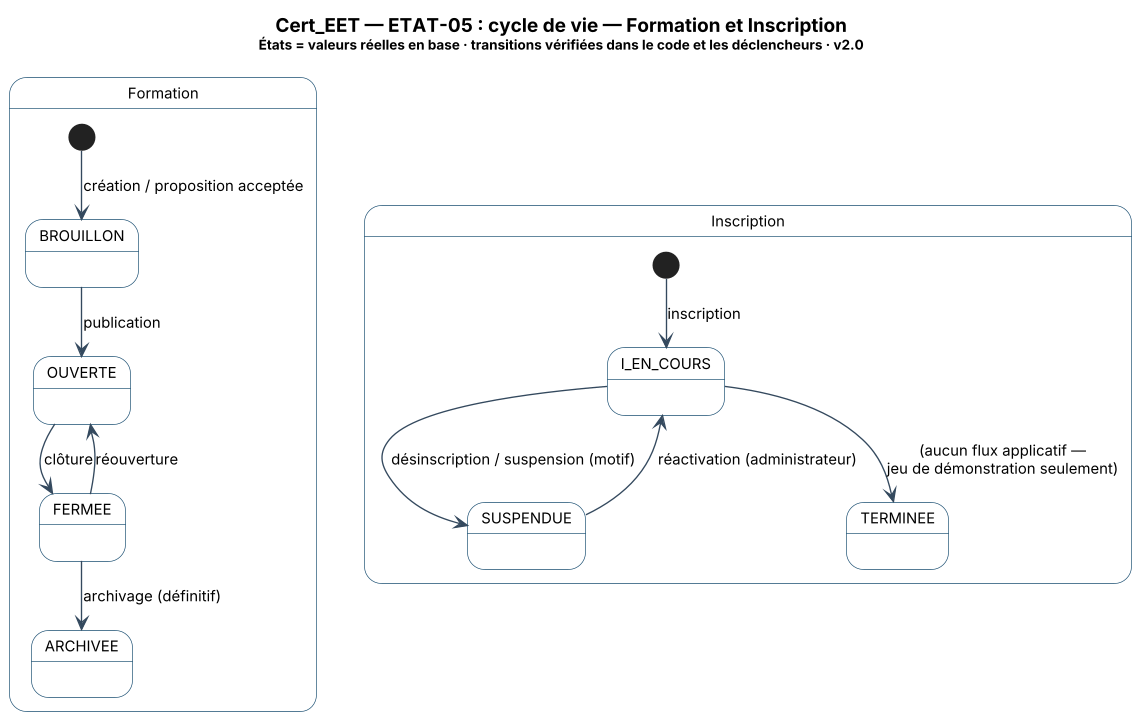

The diagram above was rendered by PlantUML. Its source (embedded in the PNG):
@startuml Cert_EET_ETAT-05_Etats_Formation_et_Inscription
skinparam backgroundColor #FFFFFF
skinparam shadowing false
skinparam DefaultFontName "Segoe UI"
skinparam DefaultFontSize 11
skinparam dpi 130
skinparam ArrowColor #34495E
skinparam note {
  BackgroundColor #FEF9E7
  BorderColor #B7950B
  FontSize 10
}
skinparam state {
  BackgroundColor #FFFFFF
  BorderColor #1B4F72
}
title <size:14><b>Cert_EET — ETAT-05 : cycle de vie — Formation et Inscription</b></size>\n<size:10>États = valeurs réelles en base · transitions vérifiées dans le code et les déclencheurs · v2.0</size>

state Formation {
  [*] --> BROUILLON : création / proposition acceptée
  BROUILLON --> OUVERTE : publication
  OUVERTE --> FERMEE : clôture
  FERMEE --> OUVERTE : réouverture
  FERMEE --> ARCHIVEE : archivage (définitif)
}
state Inscription {
  [*] --> I_EN_COURS : inscription
  I_EN_COURS --> SUSPENDUE : désinscription / suspension (motif)
  SUSPENDUE --> I_EN_COURS : réactivation (administrateur)
  I_EN_COURS --> TERMINEE : (aucun flux applicatif —\njeu de démonstration seulement)
}
@enduml